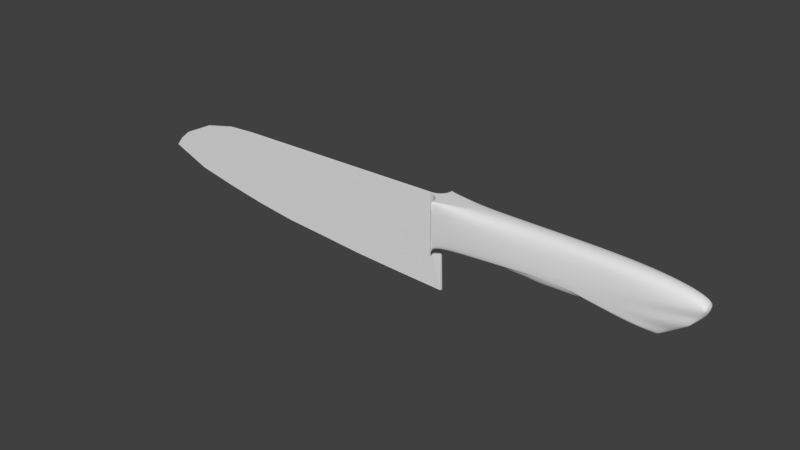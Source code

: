 # Source: knife.blend  (saved by Blender 2.79.0; exported with 4.5.12 LTS)
import bpy
from mathutils import Matrix  # noqa: F401  (used for matrix-valued properties, if any)

bpy.ops.wm.read_factory_settings(use_empty=True)
scene = bpy.context.scene
scene.name = 'Scene'

# ---- collections
col_collection_1 = bpy.data.collections.new('Collection 1'); scene.collection.children.link(col_collection_1)

# ---- world
world_world = bpy.data.worlds.new('World'); scene.world = world_world
world_world.color = (0.05088, 0.05088, 0.05088)
world_world.use_sun_shadow = False
world_world.sun_shadow_jitter_overblur = 0.0
world_world.cycles.sampling_method = 'MANUAL'

# ---- meshes
me_plane_001 = bpy.data.meshes.new('Plane.001')
me_plane_001.from_pydata([(1.161, 1.0, 0.0), (6.809, 1.218, 0.0), (7.247, 0.4711, 0.0), (6.173, -0.8472, 0.0), (6.909, -0.05916, 0.0), (2.61, -0.3466, 0.0), (5.516, -0.3392, 0.0), (5.79, -0.4445, 0.0), (4.64, -0.4123, 0.0), (3.652, -0.4984, 0.0), (1.433, -0.3639, 0.0), (1.237, -0.3866, 0.0), (7.247, 0.4711, -0.0315), (6.173, -0.8472, -0.0315), (6.909, -0.05916, -0.0315), (2.61, -0.3466, -0.0315), (5.516, -0.3392, -0.0315), (5.79, -0.4445, -0.0315), (4.64, -0.4123, -0.0315), (3.652, -0.4984, -0.0315), (1.433, -0.3639, -0.0315), (1.237, -0.3866, -0.0315), (1.161, -0.6192, -0.3602), (1.161, 1.0, -0.3602), (6.96, 0.4711, -0.3602), (6.809, 1.218, -0.3602), (6.8, -0.05916, -0.3602), (5.79, -0.4445, -0.3602), (6.173, -0.8472, -0.3602), (1.433, -0.3639, -0.3602), (2.61, -0.3466, -0.3602), (4.64, -0.4123, -0.3602), (5.516, -0.3392, -0.3602), (3.652, -0.4984, -0.3602), (1.237, -0.3866, -0.3602), (0.8727, 0.9936, -0.0315), (1.161, 1.0, -0.3195), (1.161, 1.0, 0.0), (0.9472, 0.9953, -0.04131), (1.017, 0.9968, -0.07008), (1.076, 0.9981, -0.1159), (1.122, 0.9991, -0.1755), (1.151, 0.9998, -0.245), (1.161, -0.6192, -0.3195), (1.237, -0.3867, -0.0315)], [], [(23, 22, 34, 29, 30, 33, 31, 32, 27, 28, 26, 24, 25), (1, 0, 37, 35, 38, 39, 40, 41, 42, 36, 23, 25), (1, 25, 24, 12, 2), (4, 2, 12, 24, 26, 14), (4, 14, 26, 28, 13, 3), (7, 3, 13, 28, 27, 17), (7, 17, 27, 32, 16, 6), (8, 6, 16, 32, 31, 18), (8, 18, 31, 33, 19, 9), (5, 9, 19, 33, 30, 15), (5, 15, 30, 29, 20, 10), (10, 20, 44, 21, 11), (34, 21, 44, 20, 29), (21, 34, 22, 43, 44)])
me_plane_001.polygons.foreach_set('use_smooth', [True] * 14)
me_plane_001.use_remesh_preserve_volume = False
me_plane_001.use_remesh_preserve_attributes = False
me_plane_001.use_mirror_vertex_groups = False
me_plane_001.update()
me_plane = bpy.data.meshes.new('Plane')
me_plane.from_pydata([(-7.169, -0.5729, 0.0), (1.179, -2.171, 0.0), (-4.514, 0.8741, 0.0), (1.161, 1.0, 0.0), (1.161, -0.6192, 0.0), (1.433, -0.3639, 0.0), (1.237, -0.3866, 0.0), (-3.266, -1.825, 0.0), (-1.155, -2.043, 0.0), (-5.266, -1.394, 0.0), (-0.09942, -2.107, 0.0), (-4.25, -1.644, 0.0), (-2.164, -1.934, 0.0), (-6.236, -1.109, 0.0), (-5.977, 0.5742, 0.0), (-6.732, 0.06067, 0.0), (-5.198, 0.8171, 0.0), (-6.991, -0.2562, 0.0), (-7.169, -0.5729, -0.0315), (1.179, -2.171, -0.0315), (-4.514, 0.8741, -0.0315), (1.237, -0.3866, -0.0315), (-3.266, -1.825, -0.0315), (-1.155, -2.043, -0.0315), (-5.266, -1.394, -0.0315), (-0.09942, -2.107, -0.0315), (-4.25, -1.644, -0.0315), (-2.164, -1.934, -0.0315), (-6.236, -1.109, -0.0315), (-5.977, 0.5742, -0.0315), (-6.732, 0.06067, -0.0315), (-5.198, 0.8171, -0.0315), (-6.991, -0.2562, -0.0315), (1.161, -0.6192, -0.3602), (1.161, 1.0, -0.3602), (0.8727, 0.9936, -0.0315), (1.161, 1.0, -0.3195), (1.161, 1.0, 0.0), (0.9472, 0.9953, -0.04131), (1.017, 0.9968, -0.07008), (1.076, 0.9981, -0.1159), (1.122, 0.9991, -0.1755), (1.151, 0.9998, -0.245), (1.161, -0.6192, -0.3195), (0.8727, -0.6192, -0.0315), (1.161, -0.6192, -0.01542), (1.237, -0.3867, -0.0315), (1.151, -0.6192, -0.245), (1.122, -0.6192, -0.1755), (1.076, -0.6192, -0.1159), (1.017, -0.6192, -0.07008), (0.9472, -0.6192, -0.04131)], [(6, 5)], [(0, 17, 15, 14, 16, 2, 3, 4, 1, 10, 8, 12, 7, 11, 9, 13), (8, 10, 25, 23), (3, 2, 20, 35, 37), (9, 11, 26, 24), (7, 12, 27, 22), (17, 0, 18, 32), (0, 13, 28, 18), (10, 1, 19, 25), (16, 14, 29, 31), (11, 7, 22, 26), (14, 15, 30, 29), (12, 8, 23, 27), (2, 16, 31, 20), (13, 9, 24, 28), (15, 17, 32, 30), (18, 28, 24, 26, 22, 27, 23, 25, 19, 44, 35, 20, 31, 29, 30, 32), (1, 4, 45, 44, 19), (43, 47, 48, 49, 50, 51, 44, 45, 46), (43, 36, 42, 47), (47, 42, 41, 48), (48, 41, 40, 49), (49, 40, 39, 50), (50, 39, 38, 51), (51, 38, 35, 44), (36, 43, 33, 34), (4, 6, 21, 46, 45)])
me_plane.use_remesh_preserve_volume = False
me_plane.use_remesh_preserve_attributes = False
me_plane.use_mirror_vertex_groups = False
me_plane.update()

# ---- objects
ob_plane_001 = bpy.data.objects.new('Plane.001', me_plane_001)
ob_plane = bpy.data.objects.new('Plane', me_plane)

# ---- transforms, parenting, visibility, modifiers, constraints
ob_plane_001.location = (0.0, 0.0, 0.0)
ob_plane_001.rotation_euler = (1.571, -0.0, 0.0)
ob_plane_001.scale = (1.0, 0.692, 1.0)
ob_plane_001.lineart.crease_threshold = 0.0
_m = ob_plane_001.modifiers.new('Mirror', 'MIRROR')
_m.use_axis = (False, False, True)
_m.use_clip = True
_m = ob_plane_001.modifiers.new('Subsurf', 'SUBSURF')
_m.uv_smooth = 'PRESERVE_CORNERS'
_m.levels = 4
_m.render_levels = 4
_m.show_only_control_edges = False
ob_plane.location = (0.0, 0.0, 0.0)
ob_plane.rotation_euler = (1.571, -0.0, 0.0)
ob_plane.scale = (1.0, 0.692, 1.0)
ob_plane.lineart.crease_threshold = 0.0
_m = ob_plane.modifiers.new('Mirror', 'MIRROR')
_m.use_axis = (False, False, True)
_m.use_clip = True

# ---- collection membership
col_collection_1.objects.link(ob_plane_001)
col_collection_1.objects.link(ob_plane)

# ---- scene / render settings (as saved in the file)
scene.frame_start = 1; scene.frame_end = 250; scene.frame_set(1)
scene.render.engine = 'BLENDER_EEVEE_NEXT'
scene.render.resolution_percentage = 50
scene.render.dither_intensity = 0.0
scene.cycles.use_denoising = False
scene.cycles.samples = 128
scene.cycles.sampling_pattern = 'TABULATED_SOBOL'
scene.cycles.use_adaptive_sampling = False
scene.cycles.use_light_tree = False
scene.cycles.blur_glossy = 0.0
scene.cycles.sample_clamp_indirect = 0.0
scene.view_settings.view_transform = 'Standard'
bpy.context.view_layer.update()

# ---- added for rendering (the .blend has no active camera and no usable light): camera, sun
cam_auto = bpy.data.cameras.new('AutoCamera')
cam_auto.lens = 50.0
cam_auto.sensor_width = 36.0
cam_auto.clip_end = 1000.0
ob_auto_camera = bpy.data.objects.new('AutoCamera', cam_auto)
scene.collection.objects.link(ob_auto_camera)
ob_auto_camera.location = (13.5687, -16.2358, 10.494)
ob_auto_camera.rotation_euler = (1.09748, -7.21219e-08, 0.694738)
scene.camera = ob_auto_camera
light_auto_sun = bpy.data.lights.new('AutoSun', 'SUN')
light_auto_sun.energy = 3.0
light_auto_sun.angle = 0.0523599
ob_auto_sun = bpy.data.objects.new('AutoSun', light_auto_sun)
scene.collection.objects.link(ob_auto_sun)
ob_auto_sun.rotation_euler = (0.872665, 0.174533, 0.523599)
bpy.context.view_layer.update()
